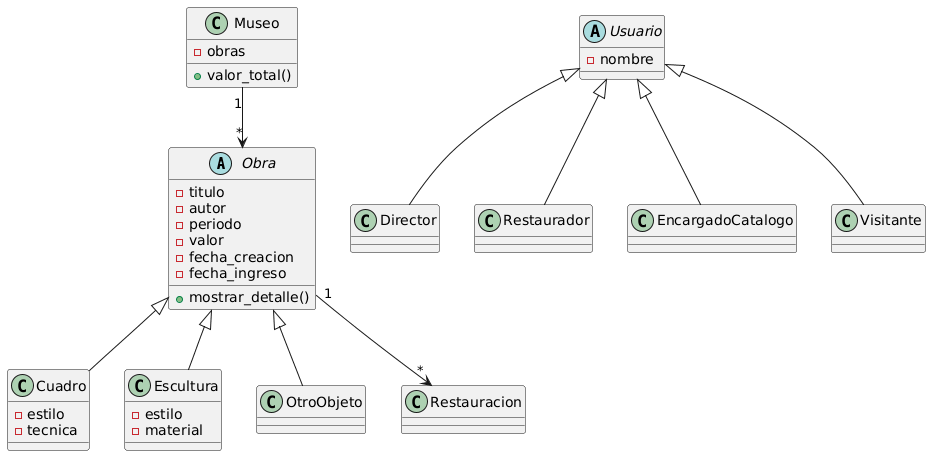

The diagram above was rendered by PlantUML. Its source (embedded in the PNG):
@startuml
' ===== CLASE ABSTRACTA =====
abstract class Obra {
    - titulo
    - autor
    - periodo
    - valor
    - fecha_creacion
    - fecha_ingreso
    + mostrar_detalle()
}

' ===== HERENCIA =====
class Cuadro {
    - estilo
    - tecnica
}

class Escultura {
    - estilo
    - material
}

class OtroObjeto {
}

Obra <|-- Cuadro
Obra <|-- Escultura
Obra <|-- OtroObjeto

' ===== RESTAURACION =====
class Restauracion {
}

Obra "1" --> "*" Restauracion

' ===== MUSEO =====
class Museo {
    - obras
    + valor_total()
}

Museo "1" --> "*" Obra

' ===== USUARIOS =====
abstract class Usuario {
    - nombre
}

class Director
class Restaurador
class EncargadoCatalogo
class Visitante

Usuario <|-- Director
Usuario <|-- Restaurador
Usuario <|-- EncargadoCatalogo
Usuario <|-- Visitante
@enduml